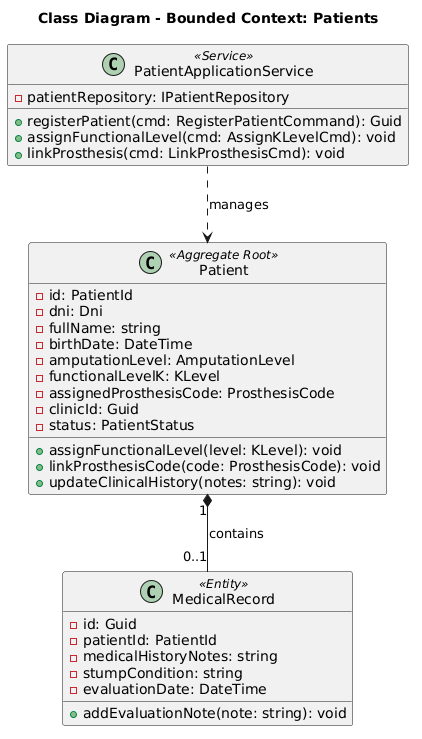

The diagram above was rendered by PlantUML. Its source (embedded in the PNG):
@startuml class_diagram_patients
title Class Diagram - Bounded Context: Patients
class Patient <<Aggregate Root>> {
    - id: PatientId
    - dni: Dni
    - fullName: string
    - birthDate: DateTime
    - amputationLevel: AmputationLevel
    - functionalLevelK: KLevel
    - assignedProsthesisCode: ProsthesisCode
    - clinicId: Guid
    - status: PatientStatus
    + assignFunctionalLevel(level: KLevel): void
    + linkProsthesisCode(code: ProsthesisCode): void
    + updateClinicalHistory(notes: string): void
}
class MedicalRecord <<Entity>> {
    - id: Guid
    - patientId: PatientId
    - medicalHistoryNotes: string
    - stumpCondition: string
    - evaluationDate: DateTime
    + addEvaluationNote(note: string): void
}
class PatientApplicationService <<Service>> {
    - patientRepository: IPatientRepository
    + registerPatient(cmd: RegisterPatientCommand): Guid
    + assignFunctionalLevel(cmd: AssignKLevelCmd): void
    + linkProsthesis(cmd: LinkProsthesisCmd): void
}
Patient "1" *-- "0..1" MedicalRecord : contains
PatientApplicationService ..> Patient : manages
@enduml